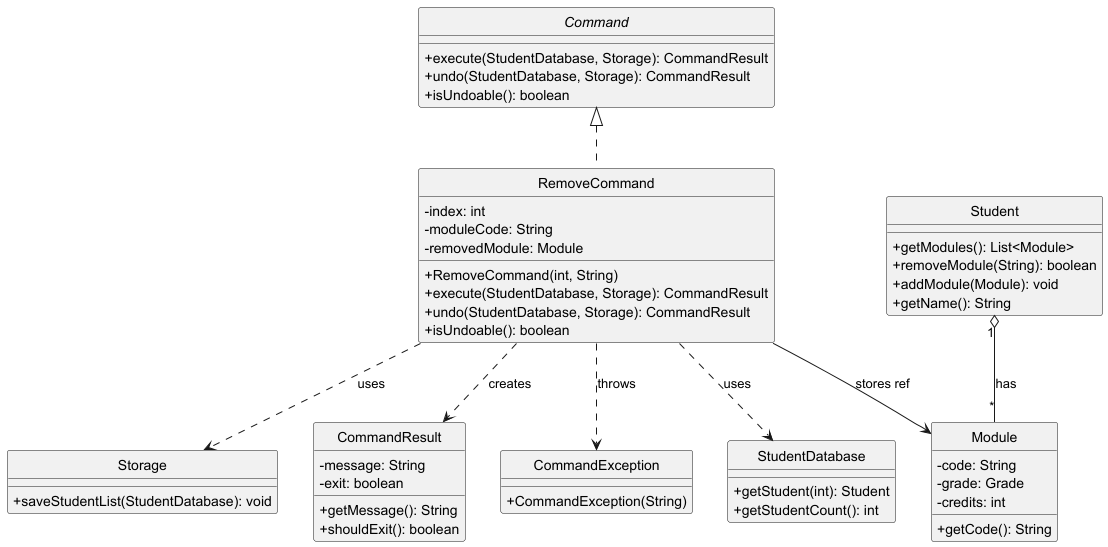

The diagram above was rendered by PlantUML. Its source (embedded in the PNG):
@startuml RemoveCommandClassDiagram
skinparam classAttributeIconSize 0
skinparam style strictuml

interface Command {
    +execute(StudentDatabase, Storage): CommandResult
    +undo(StudentDatabase, Storage): CommandResult
    +isUndoable(): boolean
}

class RemoveCommand {
    -index: int
    -moduleCode: String
    -removedModule: Module
    +RemoveCommand(int, String)
    +execute(StudentDatabase, Storage): CommandResult
    +undo(StudentDatabase, Storage): CommandResult
    +isUndoable(): boolean
}

class StudentDatabase {
    +getStudent(int): Student
    +getStudentCount(): int
}

class Storage {
    +saveStudentList(StudentDatabase): void
}

class Student {
    +getModules(): List<Module>
    +removeModule(String): boolean
    +addModule(Module): void
    +getName(): String
}

class Module {
    -code: String
    -grade: Grade
    -credits: int
    +getCode(): String
}

class CommandResult {
    -message: String
    -exit: boolean
    +getMessage(): String
    +shouldExit(): boolean
}

class CommandException {
    +CommandException(String)
}

Command <|.. RemoveCommand
RemoveCommand ..> StudentDatabase : uses
RemoveCommand ..> Storage : uses
RemoveCommand ..> CommandResult : creates
RemoveCommand ..> CommandException : throws
RemoveCommand --> Module : stores ref
Student "1" o-- "*" Module : has
@enduml